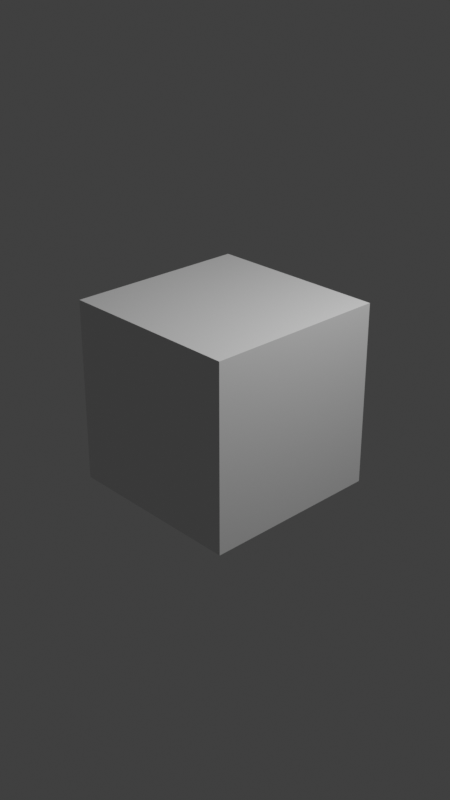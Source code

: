 # Source: Compositing2.blend  (saved by Blender 3.0.42; exported with 4.5.12 LTS)
import bpy
from mathutils import Matrix  # noqa: F401  (used for matrix-valued properties, if any)

bpy.ops.wm.read_factory_settings(use_empty=True)
scene = bpy.context.scene
scene.name = 'Scene'

# ---- collections
col_collection = bpy.data.collections.new('Collection'); scene.collection.children.link(col_collection)

# ---- materials (node trees are filled in below, after node groups)
mat_material = bpy.data.materials.new('Material')
mat_material.alpha_threshold = 0.0
mat_material.use_transparent_shadow = False
mat_material.line_color = (0.0, 0.0, 0.0, 1.0)

# ---- material node trees
mat_material.use_nodes = True; mat_material.node_tree.nodes.clear()
_N = mat_material.node_tree.nodes; _L = mat_material.node_tree.links
n0 = _N.new('ShaderNodeOutputMaterial'); n0.name = 'Material Output'; n0.location = (300, 300)
n1 = _N.new('ShaderNodeBsdfPrincipled'); n1.name = 'Principled BSDF'; n1.location = (10, 300)
n1.distribution = 'GGX'
n1.subsurface_method = 'BURLEY'
n1.inputs[2].default_value = 0.4
n1.inputs[3].default_value = 1.45
n1.inputs[27].default_value = (0.0, 0.0, 0.0, 1.0)
n1.inputs[28].default_value = 1.0
_L.new(n1.outputs[0], n0.inputs[0])
n0.is_active_output = True

# ---- world
world_world = bpy.data.worlds.new('World'); scene.world = world_world
world_world.use_nodes = True; world_world.node_tree.nodes.clear()
_N = world_world.node_tree.nodes; _L = world_world.node_tree.links
n0 = _N.new('ShaderNodeOutputWorld'); n0.name = 'World Output'; n0.location = (300, 300)
n1 = _N.new('ShaderNodeBackground'); n1.name = 'Background'; n1.location = (10, 300)
n1.inputs[0].default_value = (0.05088, 0.05088, 0.05088, 1.0)
_L.new(n1.outputs[0], n0.inputs[0])
n0.is_active_output = True
world_world.color = (0.05088, 0.05088, 0.05088)
world_world.use_sun_shadow = False
world_world.sun_shadow_jitter_overblur = 0.0

# ---- cameras
cam_camera = bpy.data.cameras.new('Camera')
cam_camera.clip_end = 100.0
cam_camera.ortho_scale = 7.314

# ---- lights
light_light = bpy.data.lights.new('Light', 'POINT')
light_light.transmission_factor = 0.0
light_light.energy = 1000.0
light_light.shadow_soft_size = 0.1
light_light.shadow_maximum_resolution = 0.006
light_light.use_absolute_resolution = True

# ---- meshes
me_cube = bpy.data.meshes.new('Cube')
me_cube.from_pydata([(1.0, 1.0, 1.0), (1.0, 1.0, -1.0), (1.0, -1.0, 1.0), (1.0, -1.0, -1.0), (-1.0, 1.0, 1.0), (-1.0, 1.0, -1.0), (-1.0, -1.0, 1.0), (-1.0, -1.0, -1.0)], [], [(0, 4, 6, 2), (3, 2, 6, 7), (7, 6, 4, 5), (5, 1, 3, 7), (1, 0, 2, 3), (5, 4, 0, 1)])
_uv = me_cube.uv_layers.new(name='UVMap')
_uv.uv.foreach_set('vector', [0.625, 0.5, 0.875, 0.5, 0.875, 0.75, 0.625, 0.75, 0.375, 0.75, 0.625, 0.75, 0.625, 1.0, 0.375, 1.0, 0.375, 0.0, 0.625, 0.0, 0.625, 0.25, 0.375, 0.25, 0.125, 0.5, 0.375, 0.5, 0.375, 0.75, 0.125, 0.75, 0.375, 0.5, 0.625, 0.5, 0.625, 0.75, 0.375, 0.75, 0.375, 0.25, 0.625, 0.25, 0.625, 0.5, 0.375, 0.5])
me_cube.materials.append(mat_material)
me_cube.use_remesh_preserve_volume = False
me_cube.use_remesh_preserve_attributes = False
me_cube.use_mirror_vertex_groups = False
me_cube.update()

# ---- objects
ob_cube = bpy.data.objects.new('Cube', me_cube)
ob_light = bpy.data.objects.new('Light', light_light)
ob_camera = bpy.data.objects.new('Camera', cam_camera)

# ---- transforms, parenting, visibility, modifiers, constraints
ob_cube.location = (0.0, 0.0, 0.0)
ob_cube.lock_rotations_4d = False
ob_cube.empty_display_type = 'ARROWS'
ob_cube.lineart.crease_threshold = 0.0
ob_light.location = (4.076, 1.005, 5.904)
ob_light.rotation_euler = (0.6503, 0.05522, 1.866)
ob_light.lock_rotations_4d = False
ob_light.empty_display_type = 'ARROWS'
ob_light.color = (0.0, 0.0, 0.0, 0.0)
ob_light.lineart.crease_threshold = 0.0
ob_camera.location = (7.359, -6.926, 4.958)
ob_camera.rotation_euler = (1.109, 0.0, 0.8149)
ob_camera.lock_rotations_4d = False
ob_camera.empty_display_type = 'ARROWS'
ob_camera.color = (0.0, 0.0, 0.0, 0.0)
ob_camera.display_type = 'WIRE'
ob_camera.lineart.crease_threshold = 0.0

# ---- collection membership
col_collection.objects.link(ob_cube)
col_collection.objects.link(ob_light)
col_collection.objects.link(ob_camera)

# ---- scene / render settings (as saved in the file)
scene.camera = ob_camera
scene.frame_start = 1; scene.frame_end = 145; scene.frame_set(146)
scene.render.engine = 'BLENDER_EEVEE_NEXT'
scene.render.image_settings.file_format = 'FFMPEG'
scene.render.image_settings.color_mode = 'RGB'
scene.render.image_settings.compression = 0
scene.render.resolution_x = 1080
scene.render.resolution_y = 1920
scene.render.use_render_cache = True
scene.cycles.use_denoising = False
scene.cycles.samples = 128
scene.cycles.sampling_pattern = 'TABULATED_SOBOL'
scene.cycles.use_adaptive_sampling = False
scene.cycles.use_light_tree = False
scene.view_settings.view_transform = 'Standard'
bpy.context.view_layer.update()
